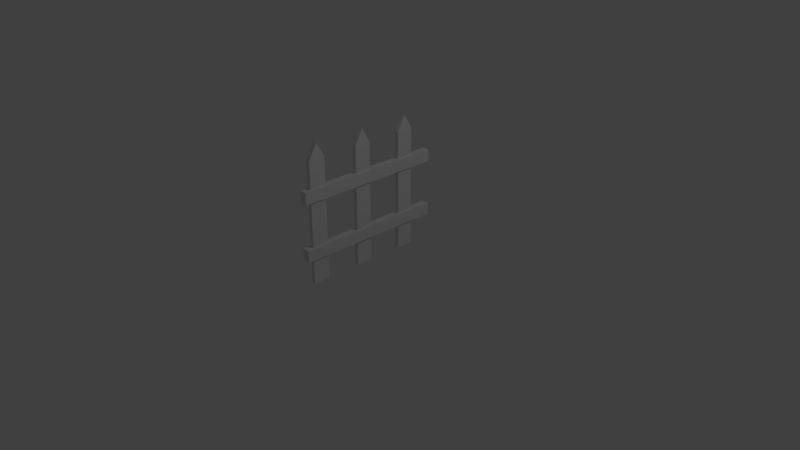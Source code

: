 # Source: fence.blend  (saved by Blender 2.79.0; exported with 4.5.12 LTS)
import bpy
from mathutils import Matrix  # noqa: F401  (used for matrix-valued properties, if any)

bpy.ops.wm.read_factory_settings(use_empty=True)
scene = bpy.context.scene
scene.name = 'Scene'

# ---- collections
col_collection_1 = bpy.data.collections.new('Collection 1'); scene.collection.children.link(col_collection_1)

# ---- materials (node trees are filled in below, after node groups)
mat_material = bpy.data.materials.new('Material')
mat_material.alpha_threshold = 0.0
mat_material.use_transparent_shadow = False
mat_material.roughness = 0.5
mat_material.line_color = (0.0, 0.0, 0.0, 1.0)

# ---- material node trees

# ---- world
world_world = bpy.data.worlds.new('World'); scene.world = world_world
world_world.color = (0.05088, 0.05088, 0.05088)
world_world.use_sun_shadow = False
world_world.sun_shadow_jitter_overblur = 0.0
world_world.cycles.sampling_method = 'MANUAL'

# ---- cameras
cam_camera = bpy.data.cameras.new('Camera')
cam_camera.clip_end = 100.0
cam_camera.lens = 35.0
cam_camera.sensor_width = 32.0
cam_camera.sensor_height = 18.0
cam_camera.ortho_scale = 7.314
cam_camera.dof.focus_distance = 0.0
cam_camera.dof.aperture_fstop = 128.0

# ---- lights
light_lamp = bpy.data.lights.new('Lamp', 'POINT')
light_lamp.transmission_factor = 0.0
light_lamp.cutoff_distance = 30.0
light_lamp.energy = 100.0
light_lamp.shadow_buffer_clip_start = 1.001
light_lamp.shadow_soft_size = 0.1
light_lamp.shadow_maximum_resolution = 0.006
light_lamp.use_absolute_resolution = True

# ---- meshes
me_plane = bpy.data.meshes.new('Plane')
me_plane.from_pydata([(-0.025, -0.9061, 1.541), (-0.025, -0.9061, -0.07302), (-0.025, -0.6814, 1.541), (-0.025, -0.6814, -0.07302), (0.025, -0.9061, 1.541), (0.025, -0.9061, -0.07302), (0.025, -0.6814, 1.541), (0.025, -0.6814, -0.07302), (-0.025, -0.7938, 1.742), (-0.025, -0.7938, -0.07302), (0.025, -0.7938, 1.742), (0.025, -0.7938, -0.07302)], [], [(8, 2, 3, 9), (10, 11, 7, 6), (9, 3, 7, 11), (8, 0, 4, 10), (3, 2, 6, 7), (0, 1, 5, 4), (2, 8, 10, 6), (1, 9, 11, 5), (4, 5, 11, 10), (0, 8, 9, 1)])
_uv = me_plane.uv_layers.new(name='UVMap')
_uv.uv.foreach_set('vector', [0.0, 0.0, 1.0, 0.0, 1.0, 1.0, 0.0, 1.0, 0.0, 0.0, 1.0, 0.0, 1.0, 1.0, 0.0, 1.0, 0.0, 0.0, 1.0, 0.0, 1.0, 1.0, 0.0, 1.0, 0.0, 0.0, 1.0, 0.0, 1.0, 1.0, 0.0, 1.0, 0.0, 0.0, 1.0, 0.0, 1.0, 1.0, 0.0, 1.0, 0.0, 0.0, 1.0, 0.0, 1.0, 1.0, 0.0, 1.0, 0.0, 0.0, 1.0, 0.0, 1.0, 1.0, 0.0, 1.0, 0.0, 0.0, 1.0, 0.0, 1.0, 1.0, 0.0, 1.0, 0.0, 0.0, 1.0, 0.0, 1.0, 1.0, 0.0, 1.0, 0.0, 0.0, 1.0, 0.0, 1.0, 1.0, 0.0, 1.0])
me_plane.use_remesh_preserve_volume = False
me_plane.use_remesh_preserve_attributes = False
me_plane.use_mirror_vertex_groups = False
me_plane.update()
me_cube = bpy.data.meshes.new('Cube')
me_cube.from_pydata([(0.05, -1.0, 0.4199), (0.05, -1.0, 0.2617), (0.05, 1.0, 0.4199), (0.05, 1.0, 0.2617), (-0.05, 1.0, 0.2617), (-0.05, 1.0, 0.4199), (-0.05, -1.0, 0.2617), (-0.05, -1.0, 0.4199)], [], [(7, 6, 1, 0), (7, 5, 4, 6), (4, 5, 2, 3), (5, 7, 0, 2), (0, 1, 3, 2), (6, 4, 3, 1)])
_uv = me_cube.uv_layers.new(name='UVMap')
_uv.uv.foreach_set('vector', [0.0, 0.0, 1.0, 0.0, 1.0, 1.0, 0.0, 1.0, 0.0, 0.0, 1.0, 0.0, 1.0, 1.0, 0.0, 1.0, 0.0, 0.0, 1.0, 0.0, 1.0, 1.0, 0.0, 1.0, 0.0, 0.0, 1.0, 0.0, 1.0, 1.0, 0.0, 1.0, 0.0, 0.0, 1.0, 0.0, 1.0, 1.0, 0.0, 1.0, 0.0, 0.0, 1.0, 0.0, 1.0, 1.0, 0.0, 1.0])
me_cube.materials.append(mat_material)
me_cube.use_remesh_preserve_volume = False
me_cube.use_remesh_preserve_attributes = False
me_cube.use_mirror_vertex_groups = False
me_cube.update()

# ---- objects
ob_plane = bpy.data.objects.new('Plane', me_plane)
ob_cube = bpy.data.objects.new('Cube', me_cube)
ob_lamp = bpy.data.objects.new('Lamp', light_lamp)
ob_camera = bpy.data.objects.new('Camera', cam_camera)

# ---- transforms, parenting, visibility, modifiers, constraints
ob_plane.location = (0.0, 0.0, 0.0)
ob_plane.lineart.crease_threshold = 0.0
_m = ob_plane.modifiers.new('Array', 'ARRAY')
_m.count = 3
_m.constant_offset_displace = (0.0, 0.0, 0.0)
_m.relative_offset_displace = (0.0, 3.1, 0.0)
ob_cube.location = (0.0, 0.0, 0.0)
ob_cube.lock_rotations_4d = False
ob_cube.empty_display_type = 'ARROWS'
ob_cube.lineart.crease_threshold = 0.0
_m = ob_cube.modifiers.new('Array', 'ARRAY')
_m.constant_offset_displace = (0.0, 0.0, 0.0)
_m.relative_offset_displace = (0.0, 0.0, 4.8)
ob_lamp.location = (4.076, 1.005, 5.904)
ob_lamp.rotation_euler = (0.6503, 0.05522, 1.866)
ob_lamp.lock_rotations_4d = False
ob_lamp.empty_display_type = 'ARROWS'
ob_lamp.color = (0.0, 0.0, 0.0, 0.0)
ob_lamp.lineart.crease_threshold = 0.0
ob_camera.location = (7.481, -6.508, 5.344)
ob_camera.rotation_euler = (1.109, 0.0, 0.8149)
ob_camera.lock_rotations_4d = False
ob_camera.empty_display_type = 'ARROWS'
ob_camera.color = (0.0, 0.0, 0.0, 0.0)
ob_camera.display_type = 'WIRE'
ob_camera.lineart.crease_threshold = 0.0

# ---- collection membership
col_collection_1.objects.link(ob_plane)
col_collection_1.objects.link(ob_cube)
col_collection_1.objects.link(ob_lamp)
col_collection_1.objects.link(ob_camera)

# ---- scene / render settings (as saved in the file)
scene.camera = ob_camera
scene.frame_start = 1; scene.frame_end = 250; scene.frame_set(1)
scene.render.engine = 'BLENDER_EEVEE_NEXT'
scene.render.resolution_percentage = 50
scene.render.dither_intensity = 0.0
scene.cycles.use_denoising = False
scene.cycles.samples = 128
scene.cycles.sampling_pattern = 'TABULATED_SOBOL'
scene.cycles.use_adaptive_sampling = False
scene.cycles.use_light_tree = False
scene.cycles.blur_glossy = 0.0
scene.cycles.sample_clamp_indirect = 0.0
scene.view_settings.view_transform = 'Standard'
bpy.context.view_layer.update()
